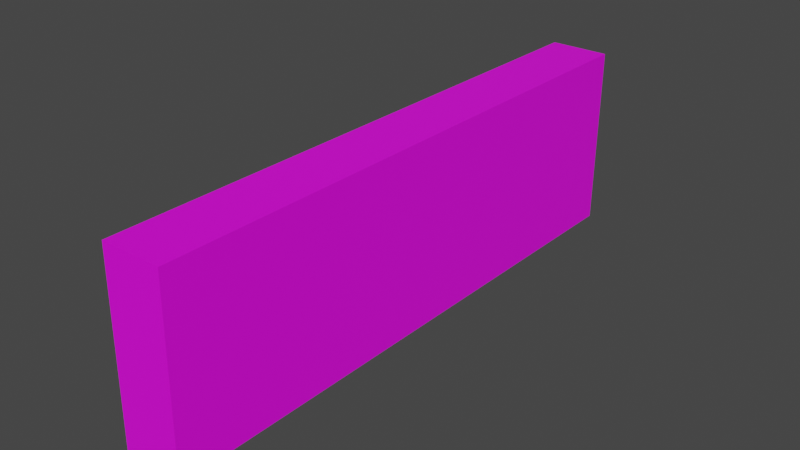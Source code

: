 # Source: tango-strawberry-163g.blend  (saved by Blender 3.5.10; exported with 4.5.12 LTS)
import bpy
from mathutils import Matrix  # noqa: F401  (used for matrix-valued properties, if any)

bpy.ops.wm.read_factory_settings(use_empty=True)
scene = bpy.context.scene
scene.name = 'Scene'

# ---- collections
col_collection = bpy.data.collections.new('Collection'); scene.collection.children.link(col_collection)

# ---- images (referenced by path relative to the original .blend; pixels are not part of the script)
import os
ASSET_DIR = os.environ.get("B2B_ASSET_DIR", "")  # directory of the original .blend (textures are referenced by path, not embedded)
HERE = os.path.dirname(os.path.abspath(__file__))  # packed textures are extracted next to this script under _unpacked/

def load_image(name, relpath, width, height, colorspace="sRGB"):
    """Load a texture the original file referenced (path relative to the .blend, or extracted next to this script)."""
    p = next((c for c in (os.path.join(HERE, relpath), os.path.join(ASSET_DIR, relpath)) if relpath and os.path.exists(c)), "")
    if p:
        img = bpy.data.images.load(p, check_existing=True)
        img.name = name
    else:  # same state as the original file: an image datablock whose file is absent (Cycles renders it pink)
        img = bpy.data.images.new(name, width, height)
        img.source = "FILE"
        img.filepath = "//" + (relpath or name)
    img.colorspace_settings.name = colorspace
    return img
img_cw002_1_jpg = load_image('CW002-1.jpg', 'CW002-1.jpg', 1024, 1024, 'sRGB')

# ---- materials (node trees are filled in below, after node groups)
mat_label = bpy.data.materials.new('label')
mat_label.use_transparent_shadow = False

# ---- material node trees
mat_label.use_nodes = True; mat_label.node_tree.nodes.clear()
_N = mat_label.node_tree.nodes; _L = mat_label.node_tree.links
n0 = _N.new('ShaderNodeBsdfPrincipled'); n0.name = 'Principled BSDF'; n0.location = (10, 300)
n0.distribution = 'GGX'
n0.subsurface_method = 'RANDOM_WALK_SKIN'
n0.inputs[3].default_value = 1.45
n0.inputs[27].default_value = (0.0, 0.0, 0.0, 1.0)
n0.inputs[28].default_value = 1.0
n1 = _N.new('ShaderNodeOutputMaterial'); n1.name = 'Material Output'; n1.location = (300, 300)
n2 = _N.new('ShaderNodeMapping'); n2.name = 'Mapping'; n2.location = (-450, 260)
n3 = _N.new('ShaderNodeTexCoord'); n3.name = 'Texture Coordinate'; n3.location = (-630, 260)
n4 = _N.new('ShaderNodeTexImage'); n4.name = 'Image Texture.001'; n4.location = (20, 220)
n5 = _N.new('ShaderNodeMapping'); n5.name = 'Mapping.001'; n5.location = (-160, 220)
n6 = _N.new('ShaderNodeTexCoord'); n6.name = 'Texture Coordinate.001'; n6.location = (-340, 220)
n7 = _N.new('ShaderNodeTexImage'); n7.name = 'Image Texture'; n7.location = (-270, 260)
n7.image = img_cw002_1_jpg
_L.new(n0.outputs[0], n1.inputs[0])
_L.new(n7.outputs[0], n0.inputs[0])
_L.new(n2.outputs[0], n7.inputs[0])
_L.new(n3.outputs[2], n2.inputs[0])
_L.new(n4.outputs[0], n1.inputs[1])
_L.new(n5.outputs[0], n4.inputs[0])
_L.new(n6.outputs[2], n5.inputs[0])
n1.is_active_output = True

# ---- world
world_world = bpy.data.worlds.new('World'); scene.world = world_world
world_world.use_nodes = True; world_world.node_tree.nodes.clear()
_N = world_world.node_tree.nodes; _L = world_world.node_tree.links
n0 = _N.new('ShaderNodeOutputWorld'); n0.name = 'World Output'; n0.location = (300, 300)
n1 = _N.new('ShaderNodeBackground'); n1.name = 'Background'; n1.location = (10, 300)
n1.inputs[0].default_value = (0.05088, 0.05088, 0.05088, 1.0)
_L.new(n1.outputs[0], n0.inputs[0])
n0.is_active_output = True
world_world.color = (0.05088, 0.05088, 0.05088)
world_world.use_sun_shadow = False
world_world.sun_shadow_jitter_overblur = 0.0

# ---- meshes
me_cube_003 = bpy.data.meshes.new('Cube.003')
me_cube_003.from_pydata([(-0.2638, -1.779, -0.7068), (-0.2638, -1.759, 0.5867), (-0.2638, 2.302, -0.7068), (-0.2638, 2.322, 0.5867), (0.1638, -1.779, -0.7068), (0.1638, -1.759, 0.5867), (0.1638, 2.302, -0.7068), (0.1638, 2.322, 0.5867)], [], [(0, 1, 3, 2), (2, 3, 7, 6), (6, 7, 5, 4), (4, 5, 1, 0), (2, 6, 4, 0), (7, 3, 1, 5)])
_uv = me_cube_003.uv_layers.new(name='UVMap')
_uv.uv.foreach_set('vector', [0.01939, 0.3396, 0.0238, 0.6251, 0.9246, 0.6251, 0.9202, 0.3396, 0.9202, 0.3396, 0.9246, 0.6251, 0.9246, 0.6251, 0.9202, 0.3396, 0.9202, 0.3396, 0.9246, 0.6251, 0.0238, 0.6251, 0.01939, 0.3396, 0.01939, 0.3396, 0.0238, 0.6251, 0.0238, 0.6251, 0.01939, 0.3396, 0.9202, 0.3396, 0.9202, 0.3396, 0.01939, 0.3396, 0.01939, 0.3396, 0.9246, 0.6251, 0.9246, 0.6251, 0.0238, 0.6251, 0.0238, 0.6251])
me_cube_003.materials.append(mat_label)
me_cube_003.update()

# ---- objects
ob_cube = bpy.data.objects.new('Cube', me_cube_003)
ob_empty = bpy.data.objects.new('Empty', img_cw002_1_jpg)

# ---- transforms, parenting, visibility, modifiers, constraints
ob_cube.location = (0.2638, -0.4423, -0.02231)
ob_cube.scale = (1.139, 1.139, 1.139)
ob_empty.location = (0.0, 0.0, 0.0)
ob_empty.rotation_euler = (1.571, -0.0, 1.571)
ob_empty.empty_display_type = 'IMAGE'
ob_empty.empty_display_size = 5.0
ob_empty.empty_image_depth = 'BACK'
ob_empty.show_empty_image_perspective = False
ob_empty.empty_image_side = 'FRONT'

# ---- collection membership
col_collection.objects.link(ob_cube)
col_collection.objects.link(ob_empty)

# ---- scene / render settings (as saved in the file)
scene.frame_start = 1; scene.frame_end = 250; scene.frame_set(1)
scene.render.engine = 'BLENDER_EEVEE_NEXT'
scene.cycles.sampling_pattern = 'TABULATED_SOBOL'
scene.view_settings.view_transform = 'Filmic'
bpy.context.view_layer.update()

# ---- added for rendering (the .blend has no active camera and no usable light): camera, sun
cam_auto = bpy.data.cameras.new('AutoCamera')
cam_auto.lens = 50.0
cam_auto.sensor_width = 36.0
cam_auto.clip_end = 1000.0
ob_auto_camera = bpy.data.objects.new('AutoCamera', cam_auto)
scene.collection.objects.link(ob_auto_camera)
ob_auto_camera.location = (4.76168, -5.59861, 3.55316)
ob_auto_camera.rotation_euler = (1.09748, -7.21219e-08, 0.694738)
scene.camera = ob_auto_camera
light_auto_sun = bpy.data.lights.new('AutoSun', 'SUN')
light_auto_sun.energy = 3.0
light_auto_sun.angle = 0.0523599
ob_auto_sun = bpy.data.objects.new('AutoSun', light_auto_sun)
scene.collection.objects.link(ob_auto_sun)
ob_auto_sun.rotation_euler = (0.872665, 0.174533, 0.523599)
bpy.context.view_layer.update()
